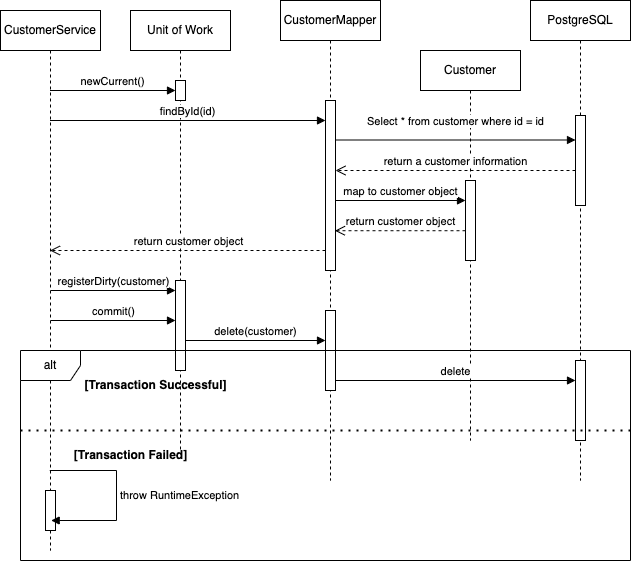

The diagram above was exported from draw.io. Its source (the exported page's mxGraphModel, read from the mxfile embedded in the PNG):
<mxGraphModel dx="1164" dy="661" grid="1" gridSize="10" guides="1" tooltips="1" connect="1" arrows="1" fold="1" page="1" pageScale="1" pageWidth="850" pageHeight="1100" math="0" shadow="0">
  <root>
    <mxCell id="0" />
    <mxCell id="1" parent="0" />
    <mxCell id="QW8UShQTiyB2vII8a6wO-1" value="PostgreSQL" style="shape=umlLifeline;perimeter=lifelinePerimeter;whiteSpace=wrap;html=1;container=0;dropTarget=0;collapsible=0;recursiveResize=0;outlineConnect=0;portConstraint=eastwest;newEdgeStyle={&quot;edgeStyle&quot;:&quot;elbowEdgeStyle&quot;,&quot;elbow&quot;:&quot;vertical&quot;,&quot;curved&quot;:0,&quot;rounded&quot;:0};" vertex="1" parent="1">
      <mxGeometry x="640" y="30" width="100" height="480" as="geometry" />
    </mxCell>
    <mxCell id="QW8UShQTiyB2vII8a6wO-2" value="" style="html=1;points=[];perimeter=orthogonalPerimeter;outlineConnect=0;targetShapes=umlLifeline;portConstraint=eastwest;newEdgeStyle={&quot;edgeStyle&quot;:&quot;elbowEdgeStyle&quot;,&quot;elbow&quot;:&quot;vertical&quot;,&quot;curved&quot;:0,&quot;rounded&quot;:0};" vertex="1" parent="QW8UShQTiyB2vII8a6wO-1">
      <mxGeometry x="45" y="115" width="10" height="90" as="geometry" />
    </mxCell>
    <mxCell id="QW8UShQTiyB2vII8a6wO-37" value="" style="html=1;points=[[0,0,0,0,5],[0,1,0,0,-5],[1,0,0,0,5],[1,1,0,0,-5]];perimeter=orthogonalPerimeter;outlineConnect=0;targetShapes=umlLifeline;portConstraint=eastwest;newEdgeStyle={&quot;curved&quot;:0,&quot;rounded&quot;:0};" vertex="1" parent="QW8UShQTiyB2vII8a6wO-1">
      <mxGeometry x="45" y="360" width="10" height="80" as="geometry" />
    </mxCell>
    <mxCell id="QW8UShQTiyB2vII8a6wO-3" value="Unit of Work" style="shape=umlLifeline;perimeter=lifelinePerimeter;whiteSpace=wrap;html=1;container=1;dropTarget=0;collapsible=0;recursiveResize=0;outlineConnect=0;portConstraint=eastwest;newEdgeStyle={&quot;curved&quot;:0,&quot;rounded&quot;:0};" vertex="1" parent="1">
      <mxGeometry x="240" y="40" width="100" height="440" as="geometry" />
    </mxCell>
    <mxCell id="QW8UShQTiyB2vII8a6wO-15" value="" style="html=1;points=[[0,0,0,0,5],[0,1,0,0,-5],[1,0,0,0,5],[1,1,0,0,-5]];perimeter=orthogonalPerimeter;outlineConnect=0;targetShapes=umlLifeline;portConstraint=eastwest;newEdgeStyle={&quot;curved&quot;:0,&quot;rounded&quot;:0};" vertex="1" parent="QW8UShQTiyB2vII8a6wO-3">
      <mxGeometry x="45" y="70" width="10" height="20" as="geometry" />
    </mxCell>
    <mxCell id="QW8UShQTiyB2vII8a6wO-20" value="" style="html=1;points=[[0,0,0,0,5],[0,1,0,0,-5],[1,0,0,0,5],[1,1,0,0,-5]];perimeter=orthogonalPerimeter;outlineConnect=0;targetShapes=umlLifeline;portConstraint=eastwest;newEdgeStyle={&quot;curved&quot;:0,&quot;rounded&quot;:0};" vertex="1" parent="QW8UShQTiyB2vII8a6wO-3">
      <mxGeometry x="45" y="270" width="10" height="90" as="geometry" />
    </mxCell>
    <mxCell id="QW8UShQTiyB2vII8a6wO-4" value="CustomerMapper" style="shape=umlLifeline;perimeter=lifelinePerimeter;whiteSpace=wrap;html=1;container=1;dropTarget=0;collapsible=0;recursiveResize=0;outlineConnect=0;portConstraint=eastwest;newEdgeStyle={&quot;curved&quot;:0,&quot;rounded&quot;:0};" vertex="1" parent="1">
      <mxGeometry x="390" y="30" width="100" height="480" as="geometry" />
    </mxCell>
    <mxCell id="QW8UShQTiyB2vII8a6wO-19" value="" style="html=1;points=[[0,0,0,0,5],[0,1,0,0,-5],[1,0,0,0,5],[1,1,0,0,-5]];perimeter=orthogonalPerimeter;outlineConnect=0;targetShapes=umlLifeline;portConstraint=eastwest;newEdgeStyle={&quot;curved&quot;:0,&quot;rounded&quot;:0};" vertex="1" parent="QW8UShQTiyB2vII8a6wO-4">
      <mxGeometry x="45" y="100" width="10" height="170" as="geometry" />
    </mxCell>
    <mxCell id="QW8UShQTiyB2vII8a6wO-28" value="" style="html=1;points=[[0,0,0,0,5],[0,1,0,0,-5],[1,0,0,0,5],[1,1,0,0,-5]];perimeter=orthogonalPerimeter;outlineConnect=0;targetShapes=umlLifeline;portConstraint=eastwest;newEdgeStyle={&quot;curved&quot;:0,&quot;rounded&quot;:0};" vertex="1" parent="QW8UShQTiyB2vII8a6wO-4">
      <mxGeometry x="45" y="310" width="10" height="80" as="geometry" />
    </mxCell>
    <mxCell id="QW8UShQTiyB2vII8a6wO-5" value="Customer" style="shape=umlLifeline;perimeter=lifelinePerimeter;whiteSpace=wrap;html=1;container=1;dropTarget=0;collapsible=0;recursiveResize=0;outlineConnect=0;portConstraint=eastwest;newEdgeStyle={&quot;curved&quot;:0,&quot;rounded&quot;:0};" vertex="1" parent="1">
      <mxGeometry x="530" y="80" width="100" height="390" as="geometry" />
    </mxCell>
    <mxCell id="QW8UShQTiyB2vII8a6wO-18" value="" style="html=1;points=[[0,0,0,0,5],[0,1,0,0,-5],[1,0,0,0,5],[1,1,0,0,-5]];perimeter=orthogonalPerimeter;outlineConnect=0;targetShapes=umlLifeline;portConstraint=eastwest;newEdgeStyle={&quot;curved&quot;:0,&quot;rounded&quot;:0};" vertex="1" parent="QW8UShQTiyB2vII8a6wO-5">
      <mxGeometry x="45" y="130" width="10" height="80" as="geometry" />
    </mxCell>
    <mxCell id="QW8UShQTiyB2vII8a6wO-6" value="CustomerService" style="shape=umlLifeline;perimeter=lifelinePerimeter;whiteSpace=wrap;html=1;container=1;dropTarget=0;collapsible=0;recursiveResize=0;outlineConnect=0;portConstraint=eastwest;newEdgeStyle={&quot;curved&quot;:0,&quot;rounded&quot;:0};" vertex="1" parent="1">
      <mxGeometry x="110" y="40" width="100" height="540" as="geometry" />
    </mxCell>
    <mxCell id="QW8UShQTiyB2vII8a6wO-7" value="newCurrent()" style="html=1;verticalAlign=bottom;endArrow=block;curved=0;rounded=0;" edge="1" parent="1" target="QW8UShQTiyB2vII8a6wO-15">
      <mxGeometry width="80" relative="1" as="geometry">
        <mxPoint x="159.5" y="120" as="sourcePoint" />
        <mxPoint x="289.5" y="120" as="targetPoint" />
      </mxGeometry>
    </mxCell>
    <mxCell id="QW8UShQTiyB2vII8a6wO-8" value="findById(id)" style="html=1;verticalAlign=bottom;endArrow=block;curved=0;rounded=0;" edge="1" parent="1" target="QW8UShQTiyB2vII8a6wO-19">
      <mxGeometry width="80" relative="1" as="geometry">
        <mxPoint x="159.5" y="150" as="sourcePoint" />
        <mxPoint x="440" y="150" as="targetPoint" />
        <mxPoint as="offset" />
      </mxGeometry>
    </mxCell>
    <mxCell id="QW8UShQTiyB2vII8a6wO-9" value="" style="html=1;verticalAlign=bottom;endArrow=block;curved=0;rounded=0;" edge="1" parent="1" source="QW8UShQTiyB2vII8a6wO-19">
      <mxGeometry width="80" relative="1" as="geometry">
        <mxPoint x="439.5" y="169.5" as="sourcePoint" />
        <mxPoint x="685" y="169.5" as="targetPoint" />
      </mxGeometry>
    </mxCell>
    <mxCell id="QW8UShQTiyB2vII8a6wO-10" value="Select * from customer where id = id" style="edgeLabel;html=1;align=center;verticalAlign=middle;resizable=0;points=[];" vertex="1" connectable="0" parent="QW8UShQTiyB2vII8a6wO-9">
      <mxGeometry x="-0.1813" y="1" relative="1" as="geometry">
        <mxPoint x="21" y="-18" as="offset" />
      </mxGeometry>
    </mxCell>
    <mxCell id="QW8UShQTiyB2vII8a6wO-11" value="return a customer information" style="html=1;verticalAlign=bottom;endArrow=open;dashed=1;endSize=8;curved=0;rounded=0;" edge="1" parent="1" target="QW8UShQTiyB2vII8a6wO-19">
      <mxGeometry x="0.002" relative="1" as="geometry">
        <mxPoint x="685" y="200" as="sourcePoint" />
        <mxPoint x="440" y="200" as="targetPoint" />
        <mxPoint as="offset" />
      </mxGeometry>
    </mxCell>
    <mxCell id="QW8UShQTiyB2vII8a6wO-12" value="map to customer object" style="html=1;verticalAlign=bottom;endArrow=block;curved=0;rounded=0;" edge="1" parent="1">
      <mxGeometry width="80" relative="1" as="geometry">
        <mxPoint x="445" y="230" as="sourcePoint" />
        <mxPoint x="575" y="230" as="targetPoint" />
      </mxGeometry>
    </mxCell>
    <mxCell id="QW8UShQTiyB2vII8a6wO-13" value="return customer object" style="html=1;verticalAlign=bottom;endArrow=open;dashed=1;endSize=8;curved=0;rounded=0;entryX=0.943;entryY=0.766;entryDx=0;entryDy=0;entryPerimeter=0;" edge="1" parent="1" source="QW8UShQTiyB2vII8a6wO-18" target="QW8UShQTiyB2vII8a6wO-19">
      <mxGeometry relative="1" as="geometry">
        <mxPoint x="579.5" y="259" as="sourcePoint" />
        <mxPoint x="440" y="260" as="targetPoint" />
      </mxGeometry>
    </mxCell>
    <mxCell id="QW8UShQTiyB2vII8a6wO-14" value="return customer object" style="html=1;verticalAlign=bottom;endArrow=open;dashed=1;endSize=8;curved=0;rounded=0;" edge="1" parent="1" source="QW8UShQTiyB2vII8a6wO-19">
      <mxGeometry relative="1" as="geometry">
        <mxPoint x="439.5" y="280" as="sourcePoint" />
        <mxPoint x="159.5" y="280" as="targetPoint" />
      </mxGeometry>
    </mxCell>
    <mxCell id="QW8UShQTiyB2vII8a6wO-21" value="registerDirty(customer)" style="html=1;verticalAlign=bottom;endArrow=block;curved=0;rounded=0;" edge="1" parent="1" target="QW8UShQTiyB2vII8a6wO-20">
      <mxGeometry width="80" relative="1" as="geometry">
        <mxPoint x="160" y="320" as="sourcePoint" />
        <mxPoint x="240" y="320" as="targetPoint" />
      </mxGeometry>
    </mxCell>
    <mxCell id="QW8UShQTiyB2vII8a6wO-23" value="commit()" style="html=1;verticalAlign=bottom;endArrow=block;curved=0;rounded=0;" edge="1" parent="1" target="QW8UShQTiyB2vII8a6wO-20">
      <mxGeometry width="80" relative="1" as="geometry">
        <mxPoint x="160" y="350" as="sourcePoint" />
        <mxPoint x="240" y="350" as="targetPoint" />
      </mxGeometry>
    </mxCell>
    <mxCell id="QW8UShQTiyB2vII8a6wO-25" value="delete(customer)" style="html=1;verticalAlign=bottom;endArrow=block;curved=0;rounded=0;" edge="1" parent="1" target="QW8UShQTiyB2vII8a6wO-28">
      <mxGeometry width="80" relative="1" as="geometry">
        <mxPoint x="295.0276190476193" y="370" as="sourcePoint" />
        <mxPoint x="575" y="370" as="targetPoint" />
      </mxGeometry>
    </mxCell>
    <mxCell id="QW8UShQTiyB2vII8a6wO-29" value="delete" style="html=1;verticalAlign=bottom;endArrow=block;curved=0;rounded=0;" edge="1" parent="1">
      <mxGeometry width="80" relative="1" as="geometry">
        <mxPoint x="445" y="410" as="sourcePoint" />
        <mxPoint x="685" y="410" as="targetPoint" />
      </mxGeometry>
    </mxCell>
    <mxCell id="QW8UShQTiyB2vII8a6wO-30" value="" style="html=1;points=[[0,0,0,0,5],[0,1,0,0,-5],[1,0,0,0,5],[1,1,0,0,-5]];perimeter=orthogonalPerimeter;outlineConnect=0;targetShapes=umlLifeline;portConstraint=eastwest;newEdgeStyle={&quot;curved&quot;:0,&quot;rounded&quot;:0};" vertex="1" parent="1">
      <mxGeometry x="155" y="520" width="10" height="40" as="geometry" />
    </mxCell>
    <mxCell id="QW8UShQTiyB2vII8a6wO-31" value="throw RuntimeException" style="html=1;align=left;spacingLeft=2;endArrow=block;rounded=0;edgeStyle=orthogonalEdgeStyle;curved=0;rounded=0;" edge="1" parent="1" source="QW8UShQTiyB2vII8a6wO-6">
      <mxGeometry relative="1" as="geometry">
        <mxPoint x="155.00352941176465" y="500" as="sourcePoint" />
        <Array as="points">
          <mxPoint x="226" y="500" />
          <mxPoint x="226" y="550" />
        </Array>
        <mxPoint x="160.68" y="550" as="targetPoint" />
      </mxGeometry>
    </mxCell>
    <mxCell id="QW8UShQTiyB2vII8a6wO-33" value="alt" style="shape=umlFrame;whiteSpace=wrap;html=1;pointerEvents=0;" vertex="1" parent="1">
      <mxGeometry x="130" y="380" width="610" height="210" as="geometry" />
    </mxCell>
    <mxCell id="QW8UShQTiyB2vII8a6wO-34" value="&lt;b&gt;[Transaction Successful]&lt;/b&gt;" style="text;html=1;align=center;verticalAlign=middle;resizable=0;points=[];autosize=1;strokeColor=none;fillColor=none;" vertex="1" parent="1">
      <mxGeometry x="180" y="400" width="170" height="30" as="geometry" />
    </mxCell>
    <mxCell id="QW8UShQTiyB2vII8a6wO-35" value="&lt;b&gt;[Transaction Failed]&lt;/b&gt;" style="text;html=1;align=center;verticalAlign=middle;resizable=0;points=[];autosize=1;strokeColor=none;fillColor=none;" vertex="1" parent="1">
      <mxGeometry x="170" y="470" width="140" height="30" as="geometry" />
    </mxCell>
    <mxCell id="QW8UShQTiyB2vII8a6wO-36" value="" style="endArrow=none;dashed=1;html=1;dashPattern=1 3;strokeWidth=2;rounded=0;exitX=0;exitY=0.476;exitDx=0;exitDy=0;exitPerimeter=0;entryX=1;entryY=0.476;entryDx=0;entryDy=0;entryPerimeter=0;" edge="1" parent="1">
      <mxGeometry width="50" height="50" relative="1" as="geometry">
        <mxPoint x="130" y="460.00000000000006" as="sourcePoint" />
        <mxPoint x="740" y="460.00000000000006" as="targetPoint" />
      </mxGeometry>
    </mxCell>
  </root>
</mxGraphModel>